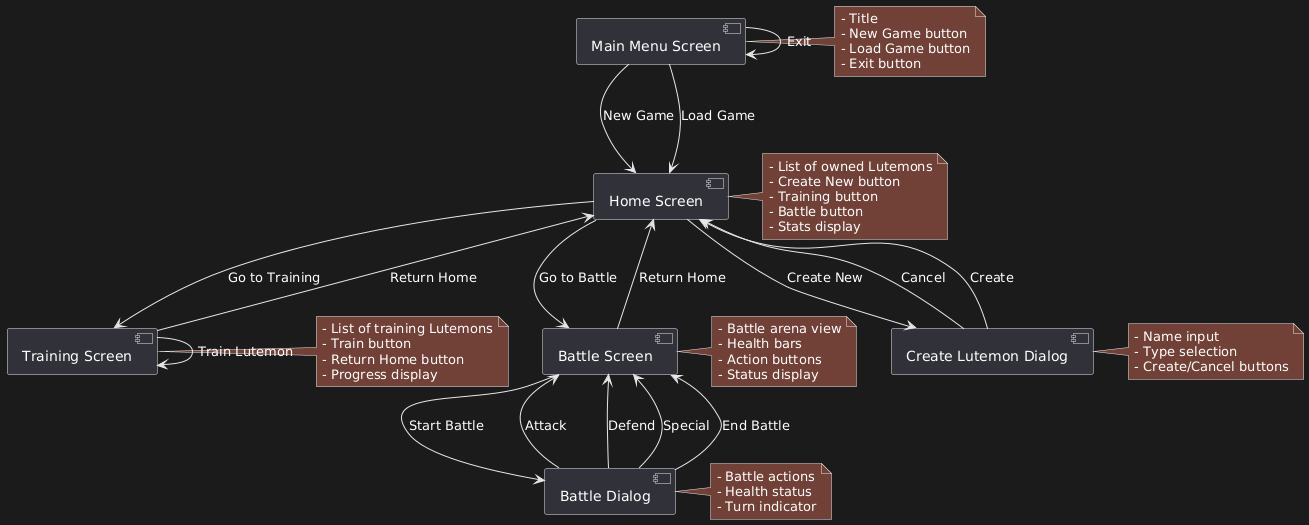

The diagram above was rendered by PlantUML. Its source (embedded in the PNG):
@startuml
[Main Menu Screen] as mainMenu
[Home Screen] as home
[Training Screen] as training
[Battle Screen] as battle
[Create Lutemon Dialog] as createDialog
[Battle Dialog] as battleDialog

mainMenu --> home : "New Game"
mainMenu --> home : "Load Game"
mainMenu --> mainMenu : "Exit"

home --> createDialog : "Create New"
home --> training : "Go to Training"
home --> battle : "Go to Battle"

training --> home : "Return Home"
training --> training : "Train Lutemon"

battle --> home : "Return Home"
battle --> battleDialog : "Start Battle"

createDialog --> home : "Cancel"
createDialog --> home : "Create"

battleDialog --> battle : "Attack"
battleDialog --> battle : "Defend"
battleDialog --> battle : "Special"
battleDialog --> battle : "End Battle"

note right of mainMenu
  - Title
  - New Game button
  - Load Game button
  - Exit button
end note

note right of home
  - List of owned Lutemons
  - Create New button
  - Training button
  - Battle button
  - Stats display
end note

note right of training
  - List of training Lutemons
  - Train button
  - Return Home button
  - Progress display
end note

note right of battle
  - Battle arena view
  - Health bars
  - Action buttons
  - Status display
end note

note right of createDialog
  - Name input
  - Type selection
  - Create/Cancel buttons
end note

note right of battleDialog
  - Battle actions
  - Health status
  - Turn indicator
end note
@enduml